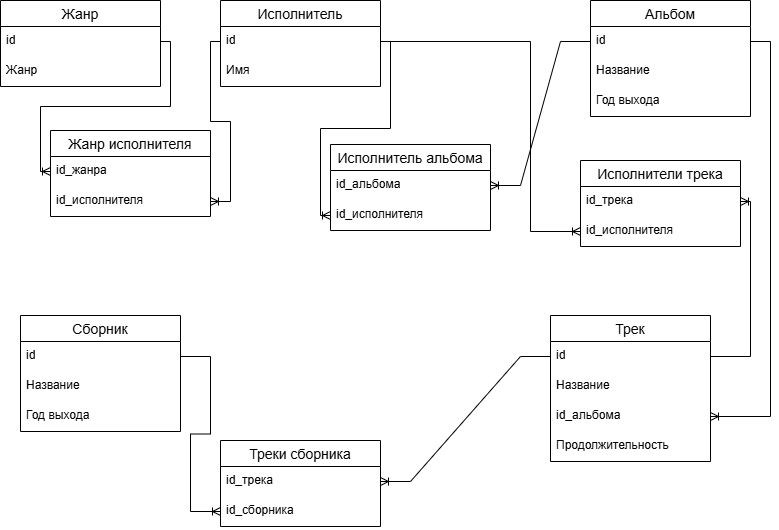

The diagram above was exported from draw.io. Its source (the exported page's mxGraphModel, read from the mxfile embedded in the PNG):
<mxGraphModel dx="1036" dy="604" grid="1" gridSize="10" guides="1" tooltips="1" connect="1" arrows="1" fold="1" page="1" pageScale="1" pageWidth="827" pageHeight="1169" math="0" shadow="0">
  <root>
    <mxCell id="0" />
    <mxCell id="1" parent="0" />
    <mxCell id="yJfrDS9Ll1hmMYbtQd99-5" value="Жанр" style="swimlane;fontStyle=0;childLayout=stackLayout;horizontal=1;startSize=26;horizontalStack=0;resizeParent=1;resizeParentMax=0;resizeLast=0;collapsible=1;marginBottom=0;align=center;fontSize=14;" vertex="1" parent="1">
      <mxGeometry x="30" y="270" width="160" height="86" as="geometry" />
    </mxCell>
    <mxCell id="yJfrDS9Ll1hmMYbtQd99-6" value="id" style="text;strokeColor=none;fillColor=none;spacingLeft=4;spacingRight=4;overflow=hidden;rotatable=0;points=[[0,0.5],[1,0.5]];portConstraint=eastwest;fontSize=12;whiteSpace=wrap;html=1;" vertex="1" parent="yJfrDS9Ll1hmMYbtQd99-5">
      <mxGeometry y="26" width="160" height="30" as="geometry" />
    </mxCell>
    <mxCell id="yJfrDS9Ll1hmMYbtQd99-7" value="Жанр" style="text;strokeColor=none;fillColor=none;spacingLeft=4;spacingRight=4;overflow=hidden;rotatable=0;points=[[0,0.5],[1,0.5]];portConstraint=eastwest;fontSize=12;whiteSpace=wrap;html=1;" vertex="1" parent="yJfrDS9Ll1hmMYbtQd99-5">
      <mxGeometry y="56" width="160" height="30" as="geometry" />
    </mxCell>
    <mxCell id="yJfrDS9Ll1hmMYbtQd99-9" value="Исполнитель" style="swimlane;fontStyle=0;childLayout=stackLayout;horizontal=1;startSize=26;horizontalStack=0;resizeParent=1;resizeParentMax=0;resizeLast=0;collapsible=1;marginBottom=0;align=center;fontSize=14;" vertex="1" parent="1">
      <mxGeometry x="250" y="270" width="160" height="86" as="geometry" />
    </mxCell>
    <mxCell id="yJfrDS9Ll1hmMYbtQd99-10" value="id" style="text;strokeColor=none;fillColor=none;spacingLeft=4;spacingRight=4;overflow=hidden;rotatable=0;points=[[0,0.5],[1,0.5]];portConstraint=eastwest;fontSize=12;whiteSpace=wrap;html=1;" vertex="1" parent="yJfrDS9Ll1hmMYbtQd99-9">
      <mxGeometry y="26" width="160" height="30" as="geometry" />
    </mxCell>
    <mxCell id="yJfrDS9Ll1hmMYbtQd99-11" value="Имя" style="text;strokeColor=none;fillColor=none;spacingLeft=4;spacingRight=4;overflow=hidden;rotatable=0;points=[[0,0.5],[1,0.5]];portConstraint=eastwest;fontSize=12;whiteSpace=wrap;html=1;" vertex="1" parent="yJfrDS9Ll1hmMYbtQd99-9">
      <mxGeometry y="56" width="160" height="30" as="geometry" />
    </mxCell>
    <mxCell id="yJfrDS9Ll1hmMYbtQd99-13" value="Жанр исполнителя" style="swimlane;fontStyle=0;childLayout=stackLayout;horizontal=1;startSize=26;horizontalStack=0;resizeParent=1;resizeParentMax=0;resizeLast=0;collapsible=1;marginBottom=0;align=center;fontSize=14;" vertex="1" parent="1">
      <mxGeometry x="80" y="400" width="160" height="86" as="geometry" />
    </mxCell>
    <mxCell id="yJfrDS9Ll1hmMYbtQd99-14" value="id_жанра" style="text;strokeColor=none;fillColor=none;spacingLeft=4;spacingRight=4;overflow=hidden;rotatable=0;points=[[0,0.5],[1,0.5]];portConstraint=eastwest;fontSize=12;whiteSpace=wrap;html=1;" vertex="1" parent="yJfrDS9Ll1hmMYbtQd99-13">
      <mxGeometry y="26" width="160" height="30" as="geometry" />
    </mxCell>
    <mxCell id="yJfrDS9Ll1hmMYbtQd99-15" value="id_исполнителя" style="text;strokeColor=none;fillColor=none;spacingLeft=4;spacingRight=4;overflow=hidden;rotatable=0;points=[[0,0.5],[1,0.5]];portConstraint=eastwest;fontSize=12;whiteSpace=wrap;html=1;" vertex="1" parent="yJfrDS9Ll1hmMYbtQd99-13">
      <mxGeometry y="56" width="160" height="30" as="geometry" />
    </mxCell>
    <mxCell id="yJfrDS9Ll1hmMYbtQd99-17" value="Альбом" style="swimlane;fontStyle=0;childLayout=stackLayout;horizontal=1;startSize=26;horizontalStack=0;resizeParent=1;resizeParentMax=0;resizeLast=0;collapsible=1;marginBottom=0;align=center;fontSize=14;" vertex="1" parent="1">
      <mxGeometry x="620" y="270" width="160" height="116" as="geometry" />
    </mxCell>
    <mxCell id="yJfrDS9Ll1hmMYbtQd99-18" value="id" style="text;strokeColor=none;fillColor=none;spacingLeft=4;spacingRight=4;overflow=hidden;rotatable=0;points=[[0,0.5],[1,0.5]];portConstraint=eastwest;fontSize=12;whiteSpace=wrap;html=1;" vertex="1" parent="yJfrDS9Ll1hmMYbtQd99-17">
      <mxGeometry y="26" width="160" height="30" as="geometry" />
    </mxCell>
    <mxCell id="yJfrDS9Ll1hmMYbtQd99-19" value="Название" style="text;strokeColor=none;fillColor=none;spacingLeft=4;spacingRight=4;overflow=hidden;rotatable=0;points=[[0,0.5],[1,0.5]];portConstraint=eastwest;fontSize=12;whiteSpace=wrap;html=1;" vertex="1" parent="yJfrDS9Ll1hmMYbtQd99-17">
      <mxGeometry y="56" width="160" height="30" as="geometry" />
    </mxCell>
    <mxCell id="yJfrDS9Ll1hmMYbtQd99-20" value="Год выхода" style="text;strokeColor=none;fillColor=none;spacingLeft=4;spacingRight=4;overflow=hidden;rotatable=0;points=[[0,0.5],[1,0.5]];portConstraint=eastwest;fontSize=12;whiteSpace=wrap;html=1;" vertex="1" parent="yJfrDS9Ll1hmMYbtQd99-17">
      <mxGeometry y="86" width="160" height="30" as="geometry" />
    </mxCell>
    <mxCell id="yJfrDS9Ll1hmMYbtQd99-21" value="Исполнитель альбома" style="swimlane;fontStyle=0;childLayout=stackLayout;horizontal=1;startSize=26;horizontalStack=0;resizeParent=1;resizeParentMax=0;resizeLast=0;collapsible=1;marginBottom=0;align=center;fontSize=14;" vertex="1" parent="1">
      <mxGeometry x="360" y="414" width="160" height="86" as="geometry" />
    </mxCell>
    <mxCell id="yJfrDS9Ll1hmMYbtQd99-22" value="id_альбома" style="text;strokeColor=none;fillColor=none;spacingLeft=4;spacingRight=4;overflow=hidden;rotatable=0;points=[[0,0.5],[1,0.5]];portConstraint=eastwest;fontSize=12;whiteSpace=wrap;html=1;" vertex="1" parent="yJfrDS9Ll1hmMYbtQd99-21">
      <mxGeometry y="26" width="160" height="30" as="geometry" />
    </mxCell>
    <mxCell id="yJfrDS9Ll1hmMYbtQd99-23" value="id_исполнителя" style="text;strokeColor=none;fillColor=none;spacingLeft=4;spacingRight=4;overflow=hidden;rotatable=0;points=[[0,0.5],[1,0.5]];portConstraint=eastwest;fontSize=12;whiteSpace=wrap;html=1;" vertex="1" parent="yJfrDS9Ll1hmMYbtQd99-21">
      <mxGeometry y="56" width="160" height="30" as="geometry" />
    </mxCell>
    <mxCell id="yJfrDS9Ll1hmMYbtQd99-25" value="Трек" style="swimlane;fontStyle=0;childLayout=stackLayout;horizontal=1;startSize=26;horizontalStack=0;resizeParent=1;resizeParentMax=0;resizeLast=0;collapsible=1;marginBottom=0;align=center;fontSize=14;" vertex="1" parent="1">
      <mxGeometry x="580" y="585" width="160" height="146" as="geometry" />
    </mxCell>
    <mxCell id="yJfrDS9Ll1hmMYbtQd99-26" value="id" style="text;strokeColor=none;fillColor=none;spacingLeft=4;spacingRight=4;overflow=hidden;rotatable=0;points=[[0,0.5],[1,0.5]];portConstraint=eastwest;fontSize=12;whiteSpace=wrap;html=1;" vertex="1" parent="yJfrDS9Ll1hmMYbtQd99-25">
      <mxGeometry y="26" width="160" height="30" as="geometry" />
    </mxCell>
    <mxCell id="yJfrDS9Ll1hmMYbtQd99-27" value="Название" style="text;strokeColor=none;fillColor=none;spacingLeft=4;spacingRight=4;overflow=hidden;rotatable=0;points=[[0,0.5],[1,0.5]];portConstraint=eastwest;fontSize=12;whiteSpace=wrap;html=1;" vertex="1" parent="yJfrDS9Ll1hmMYbtQd99-25">
      <mxGeometry y="56" width="160" height="30" as="geometry" />
    </mxCell>
    <mxCell id="yJfrDS9Ll1hmMYbtQd99-29" value="id_альбома" style="text;strokeColor=none;fillColor=none;spacingLeft=4;spacingRight=4;overflow=hidden;rotatable=0;points=[[0,0.5],[1,0.5]];portConstraint=eastwest;fontSize=12;whiteSpace=wrap;html=1;" vertex="1" parent="yJfrDS9Ll1hmMYbtQd99-25">
      <mxGeometry y="86" width="160" height="30" as="geometry" />
    </mxCell>
    <mxCell id="yJfrDS9Ll1hmMYbtQd99-28" value="Продолжительность" style="text;strokeColor=none;fillColor=none;spacingLeft=4;spacingRight=4;overflow=hidden;rotatable=0;points=[[0,0.5],[1,0.5]];portConstraint=eastwest;fontSize=12;whiteSpace=wrap;html=1;" vertex="1" parent="yJfrDS9Ll1hmMYbtQd99-25">
      <mxGeometry y="116" width="160" height="30" as="geometry" />
    </mxCell>
    <mxCell id="yJfrDS9Ll1hmMYbtQd99-30" value="Исполнители трека" style="swimlane;fontStyle=0;childLayout=stackLayout;horizontal=1;startSize=26;horizontalStack=0;resizeParent=1;resizeParentMax=0;resizeLast=0;collapsible=1;marginBottom=0;align=center;fontSize=14;" vertex="1" parent="1">
      <mxGeometry x="610" y="430" width="160" height="86" as="geometry" />
    </mxCell>
    <mxCell id="yJfrDS9Ll1hmMYbtQd99-32" value="id_трека" style="text;strokeColor=none;fillColor=none;spacingLeft=4;spacingRight=4;overflow=hidden;rotatable=0;points=[[0,0.5],[1,0.5]];portConstraint=eastwest;fontSize=12;whiteSpace=wrap;html=1;" vertex="1" parent="yJfrDS9Ll1hmMYbtQd99-30">
      <mxGeometry y="26" width="160" height="30" as="geometry" />
    </mxCell>
    <mxCell id="yJfrDS9Ll1hmMYbtQd99-33" value="id_исполнителя" style="text;strokeColor=none;fillColor=none;spacingLeft=4;spacingRight=4;overflow=hidden;rotatable=0;points=[[0,0.5],[1,0.5]];portConstraint=eastwest;fontSize=12;whiteSpace=wrap;html=1;" vertex="1" parent="yJfrDS9Ll1hmMYbtQd99-30">
      <mxGeometry y="56" width="160" height="30" as="geometry" />
    </mxCell>
    <mxCell id="yJfrDS9Ll1hmMYbtQd99-34" value="Сборник" style="swimlane;fontStyle=0;childLayout=stackLayout;horizontal=1;startSize=26;horizontalStack=0;resizeParent=1;resizeParentMax=0;resizeLast=0;collapsible=1;marginBottom=0;align=center;fontSize=14;" vertex="1" parent="1">
      <mxGeometry x="50" y="585" width="160" height="116" as="geometry" />
    </mxCell>
    <mxCell id="yJfrDS9Ll1hmMYbtQd99-36" value="id" style="text;strokeColor=none;fillColor=none;spacingLeft=4;spacingRight=4;overflow=hidden;rotatable=0;points=[[0,0.5],[1,0.5]];portConstraint=eastwest;fontSize=12;whiteSpace=wrap;html=1;" vertex="1" parent="yJfrDS9Ll1hmMYbtQd99-34">
      <mxGeometry y="26" width="160" height="30" as="geometry" />
    </mxCell>
    <mxCell id="yJfrDS9Ll1hmMYbtQd99-37" value="Название" style="text;strokeColor=none;fillColor=none;spacingLeft=4;spacingRight=4;overflow=hidden;rotatable=0;points=[[0,0.5],[1,0.5]];portConstraint=eastwest;fontSize=12;whiteSpace=wrap;html=1;" vertex="1" parent="yJfrDS9Ll1hmMYbtQd99-34">
      <mxGeometry y="56" width="160" height="30" as="geometry" />
    </mxCell>
    <mxCell id="yJfrDS9Ll1hmMYbtQd99-38" value="Год выхода" style="text;strokeColor=none;fillColor=none;spacingLeft=4;spacingRight=4;overflow=hidden;rotatable=0;points=[[0,0.5],[1,0.5]];portConstraint=eastwest;fontSize=12;whiteSpace=wrap;html=1;" vertex="1" parent="yJfrDS9Ll1hmMYbtQd99-34">
      <mxGeometry y="86" width="160" height="30" as="geometry" />
    </mxCell>
    <mxCell id="yJfrDS9Ll1hmMYbtQd99-39" value="Треки сборника" style="swimlane;fontStyle=0;childLayout=stackLayout;horizontal=1;startSize=26;horizontalStack=0;resizeParent=1;resizeParentMax=0;resizeLast=0;collapsible=1;marginBottom=0;align=center;fontSize=14;" vertex="1" parent="1">
      <mxGeometry x="250" y="710" width="160" height="86" as="geometry" />
    </mxCell>
    <mxCell id="yJfrDS9Ll1hmMYbtQd99-41" value="id_трека" style="text;strokeColor=none;fillColor=none;spacingLeft=4;spacingRight=4;overflow=hidden;rotatable=0;points=[[0,0.5],[1,0.5]];portConstraint=eastwest;fontSize=12;whiteSpace=wrap;html=1;" vertex="1" parent="yJfrDS9Ll1hmMYbtQd99-39">
      <mxGeometry y="26" width="160" height="30" as="geometry" />
    </mxCell>
    <mxCell id="yJfrDS9Ll1hmMYbtQd99-42" value="id_сборника" style="text;strokeColor=none;fillColor=none;spacingLeft=4;spacingRight=4;overflow=hidden;rotatable=0;points=[[0,0.5],[1,0.5]];portConstraint=eastwest;fontSize=12;whiteSpace=wrap;html=1;" vertex="1" parent="yJfrDS9Ll1hmMYbtQd99-39">
      <mxGeometry y="56" width="160" height="30" as="geometry" />
    </mxCell>
    <mxCell id="yJfrDS9Ll1hmMYbtQd99-43" value="" style="edgeStyle=orthogonalEdgeStyle;fontSize=12;html=1;endArrow=ERoneToMany;rounded=0;entryX=0;entryY=0.5;entryDx=0;entryDy=0;exitX=1;exitY=0.5;exitDx=0;exitDy=0;" edge="1" parent="1" source="yJfrDS9Ll1hmMYbtQd99-6" target="yJfrDS9Ll1hmMYbtQd99-14">
      <mxGeometry width="100" height="100" relative="1" as="geometry">
        <mxPoint x="360" y="600" as="sourcePoint" />
        <mxPoint x="460" y="500" as="targetPoint" />
      </mxGeometry>
    </mxCell>
    <mxCell id="yJfrDS9Ll1hmMYbtQd99-44" value="" style="fontSize=12;html=1;endArrow=ERoneToMany;rounded=0;exitX=0;exitY=0.5;exitDx=0;exitDy=0;entryX=1;entryY=0.5;entryDx=0;entryDy=0;edgeStyle=orthogonalEdgeStyle;" edge="1" parent="1" source="yJfrDS9Ll1hmMYbtQd99-10" target="yJfrDS9Ll1hmMYbtQd99-15">
      <mxGeometry width="100" height="100" relative="1" as="geometry">
        <mxPoint x="360" y="600" as="sourcePoint" />
        <mxPoint x="460" y="500" as="targetPoint" />
        <Array as="points">
          <mxPoint x="240" y="311" />
          <mxPoint x="240" y="391" />
          <mxPoint x="260" y="391" />
          <mxPoint x="260" y="471" />
        </Array>
      </mxGeometry>
    </mxCell>
    <mxCell id="yJfrDS9Ll1hmMYbtQd99-45" value="" style="fontSize=12;html=1;endArrow=ERoneToMany;rounded=0;exitX=1;exitY=0.5;exitDx=0;exitDy=0;entryX=0;entryY=0.5;entryDx=0;entryDy=0;edgeStyle=orthogonalEdgeStyle;" edge="1" parent="1" source="yJfrDS9Ll1hmMYbtQd99-10" target="yJfrDS9Ll1hmMYbtQd99-23">
      <mxGeometry width="100" height="100" relative="1" as="geometry">
        <mxPoint x="360" y="600" as="sourcePoint" />
        <mxPoint x="460" y="500" as="targetPoint" />
      </mxGeometry>
    </mxCell>
    <mxCell id="yJfrDS9Ll1hmMYbtQd99-46" value="" style="edgeStyle=entityRelationEdgeStyle;fontSize=12;html=1;endArrow=ERoneToMany;rounded=0;exitX=0;exitY=0.5;exitDx=0;exitDy=0;entryX=1;entryY=0.5;entryDx=0;entryDy=0;" edge="1" parent="1" source="yJfrDS9Ll1hmMYbtQd99-18" target="yJfrDS9Ll1hmMYbtQd99-22">
      <mxGeometry width="100" height="100" relative="1" as="geometry">
        <mxPoint x="360" y="600" as="sourcePoint" />
        <mxPoint x="460" y="500" as="targetPoint" />
      </mxGeometry>
    </mxCell>
    <mxCell id="yJfrDS9Ll1hmMYbtQd99-47" value="" style="edgeStyle=orthogonalEdgeStyle;fontSize=12;html=1;endArrow=ERoneToMany;rounded=0;exitX=1;exitY=0.5;exitDx=0;exitDy=0;entryX=0;entryY=0.5;entryDx=0;entryDy=0;" edge="1" parent="1" source="yJfrDS9Ll1hmMYbtQd99-10" target="yJfrDS9Ll1hmMYbtQd99-33">
      <mxGeometry width="100" height="100" relative="1" as="geometry">
        <mxPoint x="360" y="600" as="sourcePoint" />
        <mxPoint x="460" y="500" as="targetPoint" />
        <Array as="points">
          <mxPoint x="560" y="311" />
          <mxPoint x="560" y="501" />
        </Array>
      </mxGeometry>
    </mxCell>
    <mxCell id="yJfrDS9Ll1hmMYbtQd99-48" value="" style="fontSize=12;html=1;endArrow=ERoneToMany;rounded=0;exitX=1;exitY=0.5;exitDx=0;exitDy=0;entryX=1;entryY=0.5;entryDx=0;entryDy=0;edgeStyle=orthogonalEdgeStyle;" edge="1" parent="1" source="yJfrDS9Ll1hmMYbtQd99-26" target="yJfrDS9Ll1hmMYbtQd99-32">
      <mxGeometry width="100" height="100" relative="1" as="geometry">
        <mxPoint x="360" y="600" as="sourcePoint" />
        <mxPoint x="460" y="500" as="targetPoint" />
      </mxGeometry>
    </mxCell>
    <mxCell id="yJfrDS9Ll1hmMYbtQd99-49" value="" style="fontSize=12;html=1;endArrow=ERoneToMany;rounded=0;entryX=1;entryY=0.5;entryDx=0;entryDy=0;exitX=1;exitY=0.5;exitDx=0;exitDy=0;edgeStyle=orthogonalEdgeStyle;" edge="1" parent="1" source="yJfrDS9Ll1hmMYbtQd99-18" target="yJfrDS9Ll1hmMYbtQd99-29">
      <mxGeometry width="100" height="100" relative="1" as="geometry">
        <mxPoint x="360" y="600" as="sourcePoint" />
        <mxPoint x="460" y="500" as="targetPoint" />
        <Array as="points">
          <mxPoint x="800" y="311" />
          <mxPoint x="800" y="686" />
        </Array>
      </mxGeometry>
    </mxCell>
    <mxCell id="yJfrDS9Ll1hmMYbtQd99-50" value="" style="edgeStyle=entityRelationEdgeStyle;fontSize=12;html=1;endArrow=ERoneToMany;rounded=0;exitX=0;exitY=0.5;exitDx=0;exitDy=0;entryX=1;entryY=0.5;entryDx=0;entryDy=0;" edge="1" parent="1" source="yJfrDS9Ll1hmMYbtQd99-26" target="yJfrDS9Ll1hmMYbtQd99-41">
      <mxGeometry width="100" height="100" relative="1" as="geometry">
        <mxPoint x="360" y="600" as="sourcePoint" />
        <mxPoint x="460" y="500" as="targetPoint" />
      </mxGeometry>
    </mxCell>
    <mxCell id="yJfrDS9Ll1hmMYbtQd99-51" value="" style="edgeStyle=entityRelationEdgeStyle;fontSize=12;html=1;endArrow=ERoneToMany;rounded=0;exitX=1;exitY=0.5;exitDx=0;exitDy=0;entryX=0;entryY=0.5;entryDx=0;entryDy=0;" edge="1" parent="1" source="yJfrDS9Ll1hmMYbtQd99-36" target="yJfrDS9Ll1hmMYbtQd99-42">
      <mxGeometry width="100" height="100" relative="1" as="geometry">
        <mxPoint x="360" y="600" as="sourcePoint" />
        <mxPoint x="460" y="500" as="targetPoint" />
      </mxGeometry>
    </mxCell>
  </root>
</mxGraphModel>